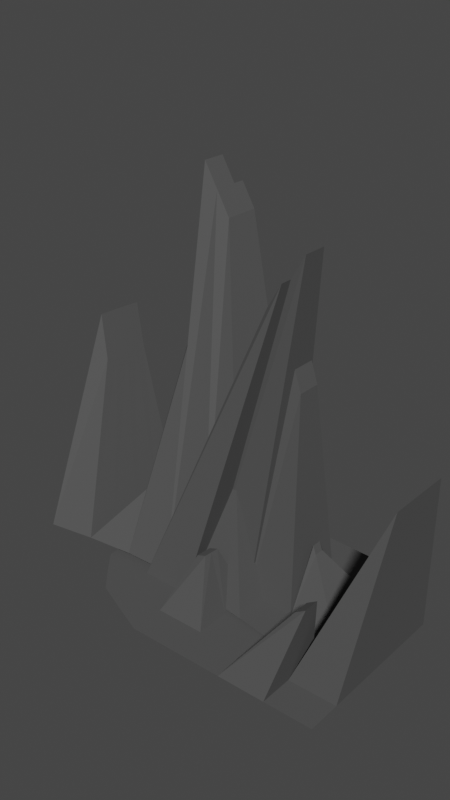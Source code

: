 # Source: Mnt.blend  (saved by Blender 4.4.30; exported with 4.5.12 LTS)
import bpy
from mathutils import Matrix  # noqa: F401  (used for matrix-valued properties, if any)

bpy.ops.wm.read_factory_settings(use_empty=True)
scene = bpy.context.scene
scene.name = 'Scene'

# ---- collections
col_collection = bpy.data.collections.new('Collection'); scene.collection.children.link(col_collection)

# ---- materials (node trees are filled in below, after node groups)
mat_rocks = bpy.data.materials.new('Rocks')

# ---- material node trees
mat_rocks.use_nodes = True; mat_rocks.node_tree.nodes.clear()
_N = mat_rocks.node_tree.nodes; _L = mat_rocks.node_tree.links
n0 = _N.new('ShaderNodeBsdfPrincipled'); n0.name = 'Principled BSDF'; n0.location = (10, 300)
n0.inputs[0].default_value = (0.07151, 0.07151, 0.07151, 1.0)
n0.inputs[2].default_value = 1.0
n1 = _N.new('ShaderNodeOutputMaterial'); n1.name = 'Material Output'; n1.location = (300, 300)
_L.new(n0.outputs[0], n1.inputs[0])
n1.is_active_output = True

# ---- world
world_world = bpy.data.worlds.new('World'); scene.world = world_world
world_world.use_nodes = True; world_world.node_tree.nodes.clear()
_N = world_world.node_tree.nodes; _L = world_world.node_tree.links
n0 = _N.new('ShaderNodeOutputWorld'); n0.name = 'World Output'; n0.location = (300, 300)
n1 = _N.new('ShaderNodeBackground'); n1.name = 'Background'; n1.location = (10, 300)
n1.inputs[0].default_value = (0.05088, 0.05088, 0.05088, 1.0)
_L.new(n1.outputs[0], n0.inputs[0])
n0.is_active_output = True
world_world.color = (0.05088, 0.05088, 0.05088)
world_world.sun_shadow_jitter_overblur = 0.0

# ---- meshes
me_plane = bpy.data.meshes.new('Plane')
me_plane.from_pydata([(-5.904, -8.967, -7.847), (15.57, -11.16, -7.847), (-8.86, 3.084, -7.847), (15.57, 3.084, -7.847), (-3.398, -10.05, -7.847), (-0.7174, -11.16, -7.847), (3.354, -11.16, -7.847), (7.425, -11.16, -7.847), (11.5, -11.16, -7.847), (11.5, 3.084, -7.847), (7.425, 3.084, -7.847), (3.354, 3.084, -7.847), (-0.7174, 3.084, -7.847), (-4.789, 3.084, -7.847), (-8.86, 0.2355, -7.847), (-8.86, -2.613, -7.847), (-8.86, -5.461, -7.847), (-7.469, -7.197, -7.847), (15.57, -8.31, -7.847), (15.57, -5.461, -7.847), (15.57, -2.613, -7.847), (15.57, 0.2355, -7.847), (-4.789, -8.31, -7.847), (-4.789, -5.461, -7.847), (-4.789, -2.613, -7.847), (-4.789, 0.2355, -7.847), (-0.7174, -8.31, -7.847), (-0.7174, -5.461, -7.847), (-0.7174, -2.613, -7.847), (6.337, 1.227, 9.961), (3.354, -8.31, -7.847), (3.354, -5.461, -7.847), (3.354, -2.613, -7.847), (3.354, 0.2355, -7.847), (7.425, -8.31, -7.847), (7.425, -5.461, -7.847), (7.425, -2.613, -7.847), (7.425, 0.2355, -7.847), (11.5, -8.31, -7.847), (11.5, -5.461, -7.847), (11.5, -2.613, -7.847), (11.5, 0.2355, -7.847), (6.863, 0.5853, 20.56), (5.699, 0.5853, 18.55), (4.535, 0.5853, 16.54), (4.535, -0.4308, 16.54), (5.699, -0.4308, 18.55), (6.863, -0.4308, 20.56), (4.535, -2.463, 16.54), (4.535, -1.447, 16.54), (5.699, -2.463, 18.55), (5.699, -1.447, 18.55), (6.863, -1.447, 20.56), (5.477, 1.227, 12.57), (5.477, 0.2355, 12.57), (6.337, 0.2355, 9.961), (5.477, -0.756, 12.57), (6.337, -0.756, 9.961), (17.33, -1.257, 6.989), (17.33, 0.0981, 6.989), (16.03, 0.0981, 3.663), (16.03, -1.257, 3.663), (17.33, -5.324, 6.989), (17.33, -3.968, 6.989), (17.33, -2.613, 6.989), (16.03, -5.324, 3.663), (16.03, -3.968, 3.663), (16.03, -2.613, 3.663), (12.32, -8.97, -1.145), (13.17, -8.97, -0.5921), (12.32, -8.31, -1.145), (12.32, -7.649, -1.145), (13.17, -8.31, -0.5921), (13.17, -7.649, -0.5921), (7.815, 0.6423, -3.288), (7.551, 0.6423, -2.586), (7.551, 0.2355, -2.586), (7.815, 0.2355, -3.288), (7.551, -0.1714, -2.586), (7.815, -0.1714, -3.288), (1.204, -6.06, -3.118), (1.263, -5.433, -3.104), (1.322, -4.806, -3.091), (2.031, -6.146, -2.772), (2.09, -5.519, -2.759), (2.149, -4.891, -2.745), (8.86, 7.802, -7.847), (-15.57, 7.858, -7.834), (8.86, -5.977, -7.74), (-15.57, -5.664, -7.668), (4.789, 7.929, -7.818), (0.7174, 8.114, -7.775), (-3.354, 8.223, -7.75), (-7.425, 8.193, -7.757), (-11.5, 8.039, -7.792), (-11.5, -5.142, -7.548), (-7.425, -4.795, -7.468), (-3.354, -4.73, -7.453), (0.7174, -4.967, -7.508), (4.789, -5.434, -7.615), (8.86, -3.152, -7.746), (8.86, -0.3953, -7.767), (8.86, 2.318, -7.798), (8.86, 5.031, -7.829), (-15.57, 5.18, -7.795), (-15.57, 2.541, -7.747), (-15.57, -0.12, -7.703), (-15.57, -2.847, -7.675), (4.789, 5.308, -7.765), (4.789, 2.714, -7.707), (4.789, 0.08672, -7.656), (4.789, -2.621, -7.623), (0.7174, 5.594, -7.699), (0.7174, 3.082, -7.622), (0.7174, 0.5121, -7.558), (-6.337, 2.997, 12.32), (-3.354, 5.749, -7.664), (-3.354, 3.273, -7.578), (-3.354, 0.7301, -7.508), (-3.354, -1.928, -7.464), (-7.425, 5.706, -7.674), (-7.425, 3.221, -7.59), (-7.425, 0.6703, -7.521), (-7.425, -1.992, -7.479), (-11.5, 5.483, -7.725), (-11.5, 2.942, -7.654), (-11.5, 0.3517, -7.595), (-11.5, -2.334, -7.557), (-6.863, 4.483, 23.23), (-5.699, 4.483, 21.22), (-4.535, 4.483, 19.21), (-4.535, 5.499, 19.21), (-5.699, 5.499, 21.22), (-6.863, 5.499, 23.23), (-4.535, 7.531, 19.21), (-4.535, 6.515, 19.21), (-5.699, 7.531, 21.22), (-5.699, 6.515, 21.22), (-6.863, 6.515, 23.23), (-5.477, 3.187, 15.09), (-5.477, 4.189, 15.09), (-6.337, 3.989, 12.32), (-5.477, 5.181, 15.09), (-6.337, 4.981, 12.32), (-17.33, 4.142, 8.427), (-17.33, 2.957, 8.467), (-16.03, 2.169, 4.959), (-16.03, 3.368, 4.923), (-17.33, 7.305, 8.219), (-17.33, 6.31, 8.302), (-17.33, 5.258, 8.372), (-16.03, 6.605, 4.732), (-16.03, 5.58, 4.808), (-16.03, 4.503, 4.872), (-12.32, 8.232, -0.5414), (-13.17, 8.29, 0.02493), (-12.32, 7.751, -0.5001), (-12.32, 7.266, -0.4598), (-13.17, 7.811, 0.06673), (-13.17, 7.328, 0.1075), (-7.815, -0.03036, -2.374), (-7.551, 0.4152, -1.569), (-7.551, 0.7946, -1.575), (-7.815, 0.3508, -2.38), (-7.551, 1.169, -1.583), (-7.815, 0.7271, -2.387), (-1.204, 5.771, -2.411), (-1.263, 5.294, -2.363), (-1.322, 4.809, -2.316), (-2.031, 6.077, -2.014), (-2.09, 5.605, -1.965), (-2.149, 5.126, -1.917)], [], [(40, 39, 66, 67), (14, 25, 13, 2), (33, 11, 42, 47), (23, 27, 50, 48), (32, 36, 57, 56), (37, 36, 78, 76), (35, 34, 70, 71), (38, 39, 73, 72), (35, 39, 40, 36), (40, 41, 77, 79), (6, 7, 34, 30), (30, 34, 35, 31), (31, 35, 36, 32), (10, 11, 53, 29), (5, 6, 30, 26), (31, 32, 85, 84), (27, 26, 80, 81), (24, 23, 48, 49), (4, 5, 26, 22), (22, 26, 27, 23), (11, 12, 43, 42), (32, 33, 47, 52), (0, 4, 22, 17), (17, 22, 23, 16), (16, 23, 24, 15), (15, 24, 25, 14), (8, 1, 18, 38), (18, 19, 63, 62), (39, 38, 65, 66), (38, 18, 62, 65), (45, 46, 43, 44), (46, 47, 42, 43), (51, 52, 47, 46), (48, 50, 51, 49), (49, 51, 46, 45), (27, 28, 51, 50), (28, 32, 52, 51), (25, 24, 49, 45), (12, 13, 44, 43), (13, 25, 45, 44), (54, 55, 29, 53), (56, 57, 55, 54), (36, 37, 55, 57), (11, 33, 54, 53), (33, 32, 56, 54), (37, 10, 29, 55), (61, 58, 59, 60), (65, 62, 63, 66), (66, 63, 64, 67), (67, 64, 58, 61), (9, 41, 61, 60), (19, 20, 64, 63), (41, 40, 67, 61), (21, 3, 59, 58), (20, 21, 58, 64), (3, 9, 60, 59), (68, 69, 72, 70), (70, 72, 73, 71), (8, 38, 72, 69), (7, 8, 69, 68), (34, 7, 68, 70), (39, 35, 71, 73), (76, 77, 74, 75), (78, 79, 77, 76), (41, 9, 74, 77), (36, 40, 79, 78), (9, 10, 75, 74), (10, 37, 76, 75), (80, 83, 84, 81), (81, 84, 85, 82), (32, 28, 82, 85), (26, 30, 83, 80), (28, 27, 81, 82), (30, 31, 84, 83), (126, 125, 152, 153), (100, 111, 99, 88), (119, 97, 128, 133), (109, 113, 136, 134), (118, 122, 143, 142), (123, 122, 164, 162), (121, 120, 156, 157), (124, 125, 159, 158), (121, 125, 126, 122), (126, 127, 163, 165), (92, 93, 120, 116), (116, 120, 121, 117), (117, 121, 122, 118), (96, 97, 139, 115), (91, 92, 116, 112), (117, 118, 171, 170), (113, 112, 166, 167), (110, 109, 134, 135), (90, 91, 112, 108), (108, 112, 113, 109), (97, 98, 129, 128), (118, 119, 133, 138), (86, 90, 108, 103), (103, 108, 109, 102), (102, 109, 110, 101), (101, 110, 111, 100), (94, 87, 104, 124), (104, 105, 149, 148), (125, 124, 151, 152), (124, 104, 148, 151), (131, 132, 129, 130), (132, 133, 128, 129), (137, 138, 133, 132), (134, 136, 137, 135), (135, 137, 132, 131), (113, 114, 137, 136), (114, 118, 138, 137), (111, 110, 135, 131), (98, 99, 130, 129), (99, 111, 131, 130), (140, 141, 115, 139), (142, 143, 141, 140), (122, 123, 141, 143), (97, 119, 140, 139), (119, 118, 142, 140), (123, 96, 115, 141), (147, 144, 145, 146), (151, 148, 149, 152), (152, 149, 150, 153), (153, 150, 144, 147), (95, 127, 147, 146), (105, 106, 150, 149), (127, 126, 153, 147), (107, 89, 145, 144), (106, 107, 144, 150), (89, 95, 146, 145), (154, 155, 158, 156), (156, 158, 159, 157), (94, 124, 158, 155), (93, 94, 155, 154), (120, 93, 154, 156), (125, 121, 157, 159), (162, 163, 160, 161), (164, 165, 163, 162), (127, 95, 160, 163), (122, 126, 165, 164), (95, 96, 161, 160), (96, 123, 162, 161), (166, 169, 170, 167), (167, 170, 171, 168), (118, 114, 168, 171), (112, 116, 169, 166), (114, 113, 167, 168), (116, 117, 170, 169)])
_uv = me_plane.uv_layers.new(name='UVMap')
_uv.uv.foreach_set('vector', [0.8333, 0.6, 0.8333, 0.4, 0.8333, 0.4, 0.8333, 0.6, 0.0, 0.8, 0.1667, 0.8, 0.1667, 1.0, 0.0, 1.0, 0.5, 0.8, 0.5, 1.0, 0.5, 1.0, 0.5, 0.8, 0.1667, 0.4, 0.3333, 0.4, 0.3333, 0.4, 0.1667, 0.4, 0.5, 0.6, 0.6667, 0.6, 0.6667, 0.6, 0.5, 0.6, 0.6667, 0.8, 0.6667, 0.6, 0.6667, 0.6, 0.6667, 0.8, 0.6667, 0.4, 0.6667, 0.2, 0.6667, 0.2, 0.6667, 0.4, 0.8333, 0.2, 0.8333, 0.4, 0.8333, 0.4, 0.8333, 0.2, 0.6667, 0.4, 0.8333, 0.4, 0.8333, 0.6, 0.6667, 0.6, 0.8333, 0.6, 0.8333, 0.8, 0.8333, 0.8, 0.8333, 0.6, 0.5, 0.0, 0.6667, 0.0, 0.6667, 0.2, 0.5, 0.2, 0.5, 0.2, 0.6667, 0.2, 0.6667, 0.4, 0.5, 0.4, 0.5, 0.4, 0.6667, 0.4, 0.6667, 0.6, 0.5, 0.6, 0.0, 0.0, 0.0, 0.0, 0.0, 0.0, 0.0, 0.0, 0.3333, 0.0, 0.5, 0.0, 0.5, 0.2, 0.3333, 0.2, 0.5, 0.4, 0.5, 0.6, 0.5, 0.6, 0.5, 0.4, 0.3333, 0.4, 0.3333, 0.2, 0.3333, 0.2, 0.3333, 0.4, 0.1667, 0.6, 0.1667, 0.4, 0.1667, 0.4, 0.1667, 0.6, 0.1667, 0.0, 0.3333, 0.0, 0.3333, 0.2, 0.1667, 0.2, 0.1667, 0.2, 0.3333, 0.2, 0.3333, 0.4, 0.1667, 0.4, 0.0, 0.0, 0.0, 0.0, 0.0, 0.0, 0.0, 0.0, 0.5, 0.6, 0.5, 0.8, 0.5, 0.8, 0.5, 0.6, 0.0, 0.0, 0.1667, 0.0, 0.1667, 0.2, 0.0, 0.2, 0.0, 0.2, 0.1667, 0.2, 0.1667, 0.4, 0.0, 0.4, 0.0, 0.4, 0.1667, 0.4, 0.1667, 0.6, 0.0, 0.6, 0.0, 0.6, 0.1667, 0.6, 0.1667, 0.8, 0.0, 0.8, 0.8333, 0.0, 1.0, 0.0, 1.0, 0.2, 0.8333, 0.2, 0.0, 0.0, 0.0, 0.0, 0.0, 0.0, 0.0, 0.0, 0.8333, 0.4, 0.8333, 0.2, 0.8333, 0.2, 0.8333, 0.4, 0.8333, 0.2, 1.0, 0.2, 1.0, 0.2, 0.8333, 0.2, 0.1667, 0.8, 0.3333, 0.8, 0.3333, 1.0, 0.1667, 1.0, 0.3333, 0.8, 0.5, 0.8, 0.5, 1.0, 0.3333, 1.0, 0.3333, 0.6, 0.5, 0.6, 0.5, 0.8, 0.3333, 0.8, 0.1667, 0.4, 0.3333, 0.4, 0.3333, 0.6, 0.1667, 0.6, 0.1667, 0.6, 0.3333, 0.6, 0.3333, 0.8, 0.1667, 0.8, 0.3333, 0.4, 0.3333, 0.6, 0.3333, 0.6, 0.3333, 0.4, 0.3333, 0.6, 0.5, 0.6, 0.5, 0.6, 0.3333, 0.6, 0.1667, 0.8, 0.1667, 0.6, 0.1667, 0.6, 0.1667, 0.8, 0.0, 0.0, 0.0, 0.0, 0.0, 0.0, 0.0, 0.0, 0.1667, 1.0, 0.1667, 0.8, 0.1667, 0.8, 0.1667, 1.0, 0.5, 0.8, 0.6667, 0.8, 0.6667, 1.0, 0.5, 1.0, 0.5, 0.6, 0.6667, 0.6, 0.6667, 0.8, 0.5, 0.8, 0.6667, 0.6, 0.6667, 0.8, 0.6667, 0.8, 0.6667, 0.6, 0.5, 1.0, 0.5, 0.8, 0.5, 0.8, 0.5, 1.0, 0.5, 0.8, 0.5, 0.6, 0.5, 0.6, 0.5, 0.8, 0.6667, 0.8, 0.6667, 1.0, 0.6667, 1.0, 0.6667, 0.8, 0.8333, 0.8, 1.0, 0.8, 1.0, 1.0, 0.8333, 1.0, 0.8333, 0.2, 1.0, 0.2, 1.0, 0.4, 0.8333, 0.4, 0.8333, 0.4, 1.0, 0.4, 1.0, 0.6, 0.8333, 0.6, 0.8333, 0.6, 1.0, 0.6, 1.0, 0.8, 0.8333, 0.8, 0.8333, 1.0, 0.8333, 0.8, 0.8333, 0.8, 0.8333, 1.0, 0.0, 0.0, 0.0, 0.0, 0.0, 0.0, 0.0, 0.0, 0.8333, 0.8, 0.8333, 0.6, 0.8333, 0.6, 0.8333, 0.8, 0.0, 0.0, 0.0, 0.0, 0.0, 0.0, 0.0, 0.0, 0.0, 0.0, 0.0, 0.0, 0.0, 0.0, 0.0, 0.0, 0.0, 0.0, 0.0, 0.0, 0.0, 0.0, 0.0, 0.0, 0.6667, 0.0, 0.8333, 0.0, 0.8333, 0.2, 0.6667, 0.2, 0.6667, 0.2, 0.8333, 0.2, 0.8333, 0.4, 0.6667, 0.4, 0.8333, 0.0, 0.8333, 0.2, 0.8333, 0.2, 0.8333, 0.0, 0.0, 0.0, 0.0, 0.0, 0.0, 0.0, 0.0, 0.0, 0.6667, 0.2, 0.6667, 0.0, 0.6667, 0.0, 0.6667, 0.2, 0.8333, 0.4, 0.6667, 0.4, 0.6667, 0.4, 0.8333, 0.4, 0.6667, 0.8, 0.8333, 0.8, 0.8333, 1.0, 0.6667, 1.0, 0.6667, 0.6, 0.8333, 0.6, 0.8333, 0.8, 0.6667, 0.8, 0.8333, 0.8, 0.8333, 1.0, 0.8333, 1.0, 0.8333, 0.8, 0.6667, 0.6, 0.8333, 0.6, 0.8333, 0.6, 0.6667, 0.6, 0.0, 0.0, 0.0, 0.0, 0.0, 0.0, 0.0, 0.0, 0.6667, 1.0, 0.6667, 0.8, 0.6667, 0.8, 0.6667, 1.0, 0.3333, 0.2, 0.5, 0.2, 0.5, 0.4, 0.3333, 0.4, 0.3333, 0.4, 0.5, 0.4, 0.5, 0.6, 0.3333, 0.6, 0.5, 0.6, 0.3333, 0.6, 0.3333, 0.6, 0.5, 0.6, 0.3333, 0.2, 0.5, 0.2, 0.5, 0.2, 0.3333, 0.2, 0.3333, 0.6, 0.3333, 0.4, 0.3333, 0.4, 0.3333, 0.6, 0.5, 0.2, 0.5, 0.4, 0.5, 0.4, 0.5, 0.2, 0.8333, 0.6, 0.8333, 0.4, 0.8333, 0.4, 0.8333, 0.6, 0.0, 0.8, 0.1667, 0.8, 0.1667, 1.0, 0.0, 1.0, 0.5, 0.8, 0.5, 1.0, 0.5, 1.0, 0.5, 0.8, 0.1667, 0.4, 0.3333, 0.4, 0.3333, 0.4, 0.1667, 0.4, 0.5, 0.6, 0.6667, 0.6, 0.6667, 0.6, 0.5, 0.6, 0.6667, 0.8, 0.6667, 0.6, 0.6667, 0.6, 0.6667, 0.8, 0.6667, 0.4, 0.6667, 0.2, 0.6667, 0.2, 0.6667, 0.4, 0.8333, 0.2, 0.8333, 0.4, 0.8333, 0.4, 0.8333, 0.2, 0.6667, 0.4, 0.8333, 0.4, 0.8333, 0.6, 0.6667, 0.6, 0.8333, 0.6, 0.8333, 0.8, 0.8333, 0.8, 0.8333, 0.6, 0.5, 0.0, 0.6667, 0.0, 0.6667, 0.2, 0.5, 0.2, 0.5, 0.2, 0.6667, 0.2, 0.6667, 0.4, 0.5, 0.4, 0.5, 0.4, 0.6667, 0.4, 0.6667, 0.6, 0.5, 0.6, 0.0, 0.0, 0.0, 0.0, 0.0, 0.0, 0.0, 0.0, 0.3333, 0.0, 0.5, 0.0, 0.5, 0.2, 0.3333, 0.2, 0.5, 0.4, 0.5, 0.6, 0.5, 0.6, 0.5, 0.4, 0.3333, 0.4, 0.3333, 0.2, 0.3333, 0.2, 0.3333, 0.4, 0.1667, 0.6, 0.1667, 0.4, 0.1667, 0.4, 0.1667, 0.6, 0.1667, 0.0, 0.3333, 0.0, 0.3333, 0.2, 0.1667, 0.2, 0.1667, 0.2, 0.3333, 0.2, 0.3333, 0.4, 0.1667, 0.4, 0.0, 0.0, 0.0, 0.0, 0.0, 0.0, 0.0, 0.0, 0.5, 0.6, 0.5, 0.8, 0.5, 0.8, 0.5, 0.6, 0.0, 0.0, 0.1667, 0.0, 0.1667, 0.2, 0.0, 0.2, 0.0, 0.2, 0.1667, 0.2, 0.1667, 0.4, 0.0, 0.4, 0.0, 0.4, 0.1667, 0.4, 0.1667, 0.6, 0.0, 0.6, 0.0, 0.6, 0.1667, 0.6, 0.1667, 0.8, 0.0, 0.8, 0.8333, 0.0, 1.0, 0.0, 1.0, 0.2, 0.8333, 0.2, 0.0, 0.0, 0.0, 0.0, 0.0, 0.0, 0.0, 0.0, 0.8333, 0.4, 0.8333, 0.2, 0.8333, 0.2, 0.8333, 0.4, 0.8333, 0.2, 1.0, 0.2, 1.0, 0.2, 0.8333, 0.2, 0.1667, 0.8, 0.3333, 0.8, 0.3333, 1.0, 0.1667, 1.0, 0.3333, 0.8, 0.5, 0.8, 0.5, 1.0, 0.3333, 1.0, 0.3333, 0.6, 0.5, 0.6, 0.5, 0.8, 0.3333, 0.8, 0.1667, 0.4, 0.3333, 0.4, 0.3333, 0.6, 0.1667, 0.6, 0.1667, 0.6, 0.3333, 0.6, 0.3333, 0.8, 0.1667, 0.8, 0.3333, 0.4, 0.3333, 0.6, 0.3333, 0.6, 0.3333, 0.4, 0.3333, 0.6, 0.5, 0.6, 0.5, 0.6, 0.3333, 0.6, 0.1667, 0.8, 0.1667, 0.6, 0.1667, 0.6, 0.1667, 0.8, 0.0, 0.0, 0.0, 0.0, 0.0, 0.0, 0.0, 0.0, 0.1667, 1.0, 0.1667, 0.8, 0.1667, 0.8, 0.1667, 1.0, 0.5, 0.8, 0.6667, 0.8, 0.6667, 1.0, 0.5, 1.0, 0.5, 0.6, 0.6667, 0.6, 0.6667, 0.8, 0.5, 0.8, 0.6667, 0.6, 0.6667, 0.8, 0.6667, 0.8, 0.6667, 0.6, 0.5, 1.0, 0.5, 0.8, 0.5, 0.8, 0.5, 1.0, 0.5, 0.8, 0.5, 0.6, 0.5, 0.6, 0.5, 0.8, 0.6667, 0.8, 0.6667, 1.0, 0.6667, 1.0, 0.6667, 0.8, 0.8333, 0.8, 1.0, 0.8, 1.0, 1.0, 0.8333, 1.0, 0.8333, 0.2, 1.0, 0.2, 1.0, 0.4, 0.8333, 0.4, 0.8333, 0.4, 1.0, 0.4, 1.0, 0.6, 0.8333, 0.6, 0.8333, 0.6, 1.0, 0.6, 1.0, 0.8, 0.8333, 0.8, 0.8333, 1.0, 0.8333, 0.8, 0.8333, 0.8, 0.8333, 1.0, 0.0, 0.0, 0.0, 0.0, 0.0, 0.0, 0.0, 0.0, 0.8333, 0.8, 0.8333, 0.6, 0.8333, 0.6, 0.8333, 0.8, 0.0, 0.0, 0.0, 0.0, 0.0, 0.0, 0.0, 0.0, 0.0, 0.0, 0.0, 0.0, 0.0, 0.0, 0.0, 0.0, 0.0, 0.0, 0.0, 0.0, 0.0, 0.0, 0.0, 0.0, 0.6667, 0.0, 0.8333, 0.0, 0.8333, 0.2, 0.6667, 0.2, 0.6667, 0.2, 0.8333, 0.2, 0.8333, 0.4, 0.6667, 0.4, 0.8333, 0.0, 0.8333, 0.2, 0.8333, 0.2, 0.8333, 0.0, 0.0, 0.0, 0.0, 0.0, 0.0, 0.0, 0.0, 0.0, 0.6667, 0.2, 0.6667, 0.0, 0.6667, 0.0, 0.6667, 0.2, 0.8333, 0.4, 0.6667, 0.4, 0.6667, 0.4, 0.8333, 0.4, 0.6667, 0.8, 0.8333, 0.8, 0.8333, 1.0, 0.6667, 1.0, 0.6667, 0.6, 0.8333, 0.6, 0.8333, 0.8, 0.6667, 0.8, 0.8333, 0.8, 0.8333, 1.0, 0.8333, 1.0, 0.8333, 0.8, 0.6667, 0.6, 0.8333, 0.6, 0.8333, 0.6, 0.6667, 0.6, 0.0, 0.0, 0.0, 0.0, 0.0, 0.0, 0.0, 0.0, 0.6667, 1.0, 0.6667, 0.8, 0.6667, 0.8, 0.6667, 1.0, 0.3333, 0.2, 0.5, 0.2, 0.5, 0.4, 0.3333, 0.4, 0.3333, 0.4, 0.5, 0.4, 0.5, 0.6, 0.3333, 0.6, 0.5, 0.6, 0.3333, 0.6, 0.3333, 0.6, 0.5, 0.6, 0.3333, 0.2, 0.5, 0.2, 0.5, 0.2, 0.3333, 0.2, 0.3333, 0.6, 0.3333, 0.4, 0.3333, 0.4, 0.3333, 0.6, 0.5, 0.2, 0.5, 0.4, 0.5, 0.4, 0.5, 0.2])
me_plane.materials.append(mat_rocks)
me_plane.update()

# ---- objects
ob_rock = bpy.data.objects.new('Rock', me_plane)

# ---- transforms, parenting, visibility, modifiers, constraints
ob_rock.location = (-3.354, 4.037, 7.847)

# ---- collection membership
col_collection.objects.link(ob_rock)

# ---- scene / render settings (as saved in the file)
scene.frame_start = 1; scene.frame_end = 250; scene.frame_set(1)
scene.render.engine = 'BLENDER_EEVEE_NEXT'
scene.render.resolution_x = 1080
scene.render.resolution_y = 1920
scene.eevee.use_raytracing = True
scene.view_settings.look = 'High Contrast'
scene.view_settings.view_transform = 'Filmic'
bpy.context.view_layer.update()

# ---- added for rendering (the .blend has no active camera and no usable light): camera, sun
cam_auto = bpy.data.cameras.new('AutoCamera')
cam_auto.lens = 50.0
cam_auto.sensor_width = 36.0
cam_auto.clip_end = 1000.0
ob_auto_camera = bpy.data.objects.new('AutoCamera', cam_auto)
scene.collection.objects.link(ob_auto_camera)
ob_auto_camera.location = (43.3268, -53.4138, 52.883)
ob_auto_camera.rotation_euler = (1.09748, -7.21219e-08, 0.694738)
scene.camera = ob_auto_camera
light_auto_sun = bpy.data.lights.new('AutoSun', 'SUN')
light_auto_sun.energy = 3.0
light_auto_sun.angle = 0.0523599
ob_auto_sun = bpy.data.objects.new('AutoSun', light_auto_sun)
scene.collection.objects.link(ob_auto_sun)
ob_auto_sun.rotation_euler = (0.872665, 0.174533, 0.523599)
bpy.context.view_layer.update()
